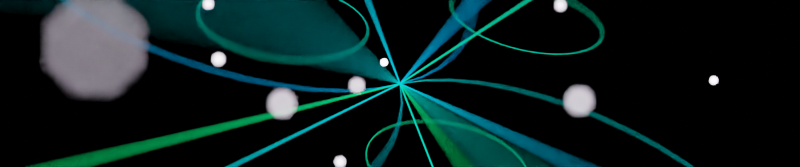 # Source: BGChess.blend  (saved by Blender 2.90.8; exported with 4.5.12 LTS)
import bpy
from mathutils import Matrix  # noqa: F401  (used for matrix-valued properties, if any)

bpy.ops.wm.read_factory_settings(use_empty=True)
scene = bpy.context.scene
scene.name = 'Scene'

# ---- collections
col_collection = bpy.data.collections.new('Collection'); scene.collection.children.link(col_collection)
col_dots = bpy.data.collections.new('Dots'); scene.collection.children.link(col_dots)

# ---- materials (node trees are filled in below, after node groups)
mat_muon = bpy.data.materials.new('Muon')
mat_material_002 = bpy.data.materials.new('Material.002')

# ---- material node trees
mat_muon.use_nodes = True; mat_muon.node_tree.nodes.clear()
_N = mat_muon.node_tree.nodes; _L = mat_muon.node_tree.links
n0 = _N.new('ShaderNodeOutputMaterial'); n0.name = 'Material Output'; n0.location = (500, 300)
n1 = _N.new('ShaderNodeValToRGB'); n1.name = 'ColorRamp'; n1.location = (-40, 98)
while len(n1.color_ramp.elements) > 1: n1.color_ramp.elements.remove(n1.color_ramp.elements[-1])
n1.color_ramp.elements[0].position = 0.0; n1.color_ramp.elements[0].color = (0.002547, 0.7455, 0.1437, 1.0)
_e = n1.color_ramp.elements.new(1.0); _e.color = (0.0007261, 0.4685, 1.0, 1.0)
n2 = _N.new('ShaderNodeObjectInfo'); n2.name = 'Object Info'; n2.location = (-347, 77)
n3 = _N.new('ShaderNodeEmission'); n3.name = 'Emission'; n3.location = (280, 190)
n3.inputs[1].default_value = 2.0
_L.new(n1.outputs[0], n3.inputs[0])
_L.new(n2.outputs[5], n1.inputs[0])
_L.new(n3.outputs[0], n0.inputs[0])
n0.is_active_output = True
mat_material_002.use_nodes = True; mat_material_002.node_tree.nodes.clear()
_N = mat_material_002.node_tree.nodes; _L = mat_material_002.node_tree.links
n0 = _N.new('ShaderNodeObjectInfo'); n0.name = 'Object Info'; n0.location = (-280, 270)
n1 = _N.new('ShaderNodeOutputMaterial'); n1.name = 'Material Output'; n1.location = (584, 301)
n2 = _N.new('ShaderNodeEmission'); n2.name = 'Emission'; n2.location = (300, 234)
n2.inputs[1].default_value = 9.0
n3 = _N.new('ShaderNodeValToRGB'); n3.name = 'ColorRamp'; n3.location = (-51, 218)
while len(n3.color_ramp.elements) > 1: n3.color_ramp.elements.remove(n3.color_ramp.elements[-1])
n3.color_ramp.elements[0].position = 0.0; n3.color_ramp.elements[0].color = (0.9843, 1.0, 0.6437, 1.0)
_e = n3.color_ramp.elements.new(1.0); _e.color = (0.9242, 0.8226, 1.0, 1.0)
_L.new(n2.outputs[0], n1.inputs[0])
_L.new(n0.outputs[1], n3.inputs[0])
_L.new(n3.outputs[0], n2.inputs[0])
n1.is_active_output = True

# ---- world
world_world = bpy.data.worlds.new('World'); scene.world = world_world
world_world.use_nodes = True; world_world.node_tree.nodes.clear()
_N = world_world.node_tree.nodes; _L = world_world.node_tree.links
n0 = _N.new('ShaderNodeOutputWorld'); n0.name = 'World Output'; n0.location = (300, 300)
n1 = _N.new('ShaderNodeBackground'); n1.name = 'Background'; n1.location = (10, 300)
n1.inputs[0].default_value = (0.0, 0.0, 0.0, 1.0)
_L.new(n1.outputs[0], n0.inputs[0])
n0.is_active_output = True
world_world.color = (0.05088, 0.05088, 0.05088)
world_world.use_sun_shadow = False
world_world.sun_shadow_jitter_overblur = 0.0

# ---- cameras
cam_camera = bpy.data.cameras.new('Camera')
cam_camera.clip_end = 100.0
cam_camera.ortho_scale = 7.314
cam_camera.dof.use_dof = True
cam_camera.dof.aperture_fstop = 0.1
cam_camera.dof.aperture_blades = 8

# ---- lights
light_light = bpy.data.lights.new('Light', 'POINT')
light_light.transmission_factor = 0.0
light_light.energy = 1000.0
light_light.shadow_soft_size = 0.1
light_light.shadow_maximum_resolution = 0.006
light_light.use_absolute_resolution = True

# ---- meshes
me_sphere = bpy.data.meshes.new('Sphere')
me_sphere.from_pydata([(0.0, 0.01, -0.01732), (0.007071, 0.007071, 0.01732), (0.01225, 0.01225, 0.01), (0.01414, 0.01414, -8.742e-10), (0.01225, 0.01225, -0.01), (0.007071, 0.007071, -0.01732), (0.01, 3.213e-09, 0.01732), (0.01732, 3.678e-09, 0.01), (0.02, 2.747e-09, -8.742e-10), (0.01732, 3.678e-09, -0.01), (0.01, 3.213e-09, -0.01732), (0.007071, -0.007071, 0.01732), (0.01225, -0.01225, 0.01), (0.01414, -0.01414, -8.742e-10), (0.01225, -0.01225, -0.01), (0.007071, -0.007071, -0.01732), (-2.728e-10, -0.01, 0.01732), (6.586e-10, -0.01732, 0.01), (6.586e-10, -0.02, -8.742e-10), (6.586e-10, -0.01732, -0.01), (1.929e-10, -0.01, -0.01732), (-0.007071, -0.007071, 0.01732), (-0.01225, -0.01225, 0.01), (-0.01414, -0.01414, -8.742e-10), (-0.01225, -0.01225, -0.01), (-0.007071, -0.007071, -0.01732), (-0.01, 2.747e-09, 0.01732), (-0.01732, 1.816e-09, 0.01), (-0.02, 1.816e-09, -8.742e-10), (-0.01732, 1.816e-09, -0.01), (-0.01, 3.213e-09, -0.01732), (-0.007071, 0.007071, 0.01732), (-0.01225, 0.01225, 0.01), (-0.01414, 0.01414, -8.742e-10), (-0.01225, 0.01225, -0.01), (-0.007071, 0.007071, -0.01732), (0.0, 5.551e-17, 0.02), (-2.728e-10, 0.01, 0.01732), (-1.204e-09, 0.01732, 0.01), (-2.135e-09, 0.02, -8.742e-10), (-1.204e-09, 0.01732, -0.01), (0.0, 3.02e-09, -0.02)], [], [(41, 0, 5), (40, 39, 3, 4), (38, 37, 1, 2), (0, 40, 4, 5), (39, 38, 2, 3), (37, 36, 1), (4, 3, 8, 9), (2, 1, 6, 7), (5, 4, 9, 10), (3, 2, 7, 8), (1, 36, 6), (41, 5, 10), (7, 6, 11, 12), (10, 9, 14, 15), (8, 7, 12, 13), (6, 36, 11), (41, 10, 15), (9, 8, 13, 14), (15, 14, 19, 20), (13, 12, 17, 18), (11, 36, 16), (41, 15, 20), (14, 13, 18, 19), (12, 11, 16, 17), (20, 19, 24, 25), (18, 17, 22, 23), (16, 36, 21), (41, 20, 25), (19, 18, 23, 24), (17, 16, 21, 22), (25, 24, 29, 30), (23, 22, 27, 28), (21, 36, 26), (41, 25, 30), (24, 23, 28, 29), (22, 21, 26, 27), (30, 29, 34, 35), (28, 27, 32, 33), (26, 36, 31), (41, 30, 35), (29, 28, 33, 34), (27, 26, 31, 32), (33, 32, 38, 39), (31, 36, 37), (41, 35, 0), (34, 33, 39, 40), (32, 31, 37, 38), (35, 34, 40, 0)])
_uv = me_sphere.uv_layers.new(name='UVMap')
_uv.uv.foreach_set('vector', [0.6875, 0.0, 0.75, 0.1667, 0.625, 0.1667, 0.75, 0.3333, 0.75, 0.5, 0.625, 0.5, 0.625, 0.3333, 0.75, 0.6667, 0.75, 0.8333, 0.625, 0.8333, 0.625, 0.6667, 0.75, 0.1667, 0.75, 0.3333, 0.625, 0.3333, 0.625, 0.1667, 0.75, 0.5, 0.75, 0.6667, 0.625, 0.6667, 0.625, 0.5, 0.75, 0.8333, 0.6875, 1.0, 0.625, 0.8333, 0.625, 0.3333, 0.625, 0.5, 0.5, 0.5, 0.5, 0.3333, 0.625, 0.6667, 0.625, 0.8333, 0.5, 0.8333, 0.5, 0.6667, 0.625, 0.1667, 0.625, 0.3333, 0.5, 0.3333, 0.5, 0.1667, 0.625, 0.5, 0.625, 0.6667, 0.5, 0.6667, 0.5, 0.5, 0.625, 0.8333, 0.5625, 1.0, 0.5, 0.8333, 0.5625, 0.0, 0.625, 0.1667, 0.5, 0.1667, 0.5, 0.6667, 0.5, 0.8333, 0.375, 0.8333, 0.375, 0.6667, 0.5, 0.1667, 0.5, 0.3333, 0.375, 0.3333, 0.375, 0.1667, 0.5, 0.5, 0.5, 0.6667, 0.375, 0.6667, 0.375, 0.5, 0.5, 0.8333, 0.4375, 1.0, 0.375, 0.8333, 0.4375, 0.0, 0.5, 0.1667, 0.375, 0.1667, 0.5, 0.3333, 0.5, 0.5, 0.375, 0.5, 0.375, 0.3333, 0.375, 0.1667, 0.375, 0.3333, 0.25, 0.3333, 0.25, 0.1667, 0.375, 0.5, 0.375, 0.6667, 0.25, 0.6667, 0.25, 0.5, 0.375, 0.8333, 0.3125, 1.0, 0.25, 0.8333, 0.3125, 0.0, 0.375, 0.1667, 0.25, 0.1667, 0.375, 0.3333, 0.375, 0.5, 0.25, 0.5, 0.25, 0.3333, 0.375, 0.6667, 0.375, 0.8333, 0.25, 0.8333, 0.25, 0.6667, 0.25, 0.1667, 0.25, 0.3333, 0.125, 0.3333, 0.125, 0.1667, 0.25, 0.5, 0.25, 0.6667, 0.125, 0.6667, 0.125, 0.5, 0.25, 0.8333, 0.1875, 1.0, 0.125, 0.8333, 0.1875, 0.0, 0.25, 0.1667, 0.125, 0.1667, 0.25, 0.3333, 0.25, 0.5, 0.125, 0.5, 0.125, 0.3333, 0.25, 0.6667, 0.25, 0.8333, 0.125, 0.8333, 0.125, 0.6667, 0.125, 0.1667, 0.125, 0.3333, 0.0, 0.3333, 0.0, 0.1667, 0.125, 0.5, 0.125, 0.6667, 0.0, 0.6667, 0.0, 0.5, 0.125, 0.8333, 0.0625, 1.0, 0.0, 0.8333, 0.0625, 0.0, 0.125, 0.1667, 0.0, 0.1667, 0.125, 0.3333, 0.125, 0.5, 0.0, 0.5, 0.0, 0.3333, 0.125, 0.6667, 0.125, 0.8333, 0.0, 0.8333, 0.0, 0.6667, 1.0, 0.1667, 1.0, 0.3333, 0.875, 0.3333, 0.875, 0.1667, 1.0, 0.5, 1.0, 0.6667, 0.875, 0.6667, 0.875, 0.5, 1.0, 0.8333, 0.9375, 1.0, 0.875, 0.8333, 0.9375, 0.0, 1.0, 0.1667, 0.875, 0.1667, 1.0, 0.3333, 1.0, 0.5, 0.875, 0.5, 0.875, 0.3333, 1.0, 0.6667, 1.0, 0.8333, 0.875, 0.8333, 0.875, 0.6667, 0.875, 0.5, 0.875, 0.6667, 0.75, 0.6667, 0.75, 0.5, 0.875, 0.8333, 0.8125, 1.0, 0.75, 0.8333, 0.8125, 0.0, 0.875, 0.1667, 0.75, 0.1667, 0.875, 0.3333, 0.875, 0.5, 0.75, 0.5, 0.75, 0.3333, 0.875, 0.6667, 0.875, 0.8333, 0.75, 0.8333, 0.75, 0.6667, 0.875, 0.1667, 0.875, 0.3333, 0.75, 0.3333, 0.75, 0.1667])
me_sphere.materials.append(mat_material_002)
me_sphere.use_remesh_fix_poles = True
me_sphere.use_remesh_preserve_attributes = False
me_sphere.use_mirror_vertex_groups = False
me_sphere.update()

# ---- curves / text
cu_beziercurve_001 = bpy.data.curves.new('BezierCurve.001', 'CURVE')
cu_beziercurve_001.dimensions = '3D'
_sp = cu_beziercurve_001.splines.new('BEZIER'); _sp.bezier_points.add(1)
_sp.bezier_points.foreach_set('co', [-1.783, -0.2511, 0.2114, 0.0, 0.0, -1.49e-08])
_sp.bezier_points.foreach_set('handle_left', [-2.378, -0.3348, 0.2819, -0.5944, -0.08371, 0.07048])
_sp.bezier_points.foreach_set('handle_right', [-1.189, -0.1674, 0.141, 0.5944, 0.08371, -0.07048])
for _p, _l, _r in zip(_sp.bezier_points, ['VECTOR', 'VECTOR'], ['VECTOR', 'VECTOR']): _p.handle_left_type = _l; _p.handle_right_type = _r
_sp.order_u = 0
_sp.order_v = 0
cu_beziercurve_001.materials.append(mat_muon)
cu_beziercurve_001.use_path = True
cu_beziercurve_001.use_path_clamp = True
cu_beziercurve_001.bevel_depth = 0.001
cu_beziercurve_001.fill_mode = 'FULL'
cu_beziercircle_001 = bpy.data.curves.new('BezierCircle.001', 'CURVE')
cu_beziercircle_001.dimensions = '3D'
_sp = cu_beziercircle_001.splines.new('BEZIER'); _sp.bezier_points.add(3)
_sp.bezier_points.foreach_set('co', [-0.4418, 3.327e-08, 2.08e-09, 6.655e-08, 0.4418, 2.08e-09, 0.4418, 3.327e-08, 2.08e-09, 6.655e-08, -0.4418, 2.08e-09])
_sp.bezier_points.foreach_set('handle_left', [-0.4418, -0.2439, 2.08e-09, -0.2439, 0.4418, 2.08e-09, 0.4418, 0.2439, 2.08e-09, 0.2439, -0.4418, 2.08e-09])
_sp.bezier_points.foreach_set('handle_right', [-0.4418, 0.2439, 2.08e-09, 0.2439, 0.4418, 2.08e-09, 0.4418, -0.2439, 2.08e-09, -0.2439, -0.4418, 2.08e-09])
for _p, _l, _r in zip(_sp.bezier_points, ['AUTO', 'AUTO', 'AUTO', 'AUTO'], ['AUTO', 'AUTO', 'AUTO', 'AUTO']): _p.handle_left_type = _l; _p.handle_right_type = _r
_sp.order_u = 0
_sp.order_v = 0
_sp.use_cyclic_u = True
cu_beziercircle_001.materials.append(mat_muon)
cu_beziercircle_001.use_path = True
cu_beziercircle_001.use_path_clamp = True
cu_beziercircle_001.bevel_depth = 0.001
cu_beziercircle_001.fill_mode = 'FULL'
cu_beziercurve_002 = bpy.data.curves.new('BezierCurve.002', 'CURVE')
cu_beziercurve_002.dimensions = '3D'
_sp = cu_beziercurve_002.splines.new('BEZIER'); _sp.bezier_points.add(1)
_sp.bezier_points.foreach_set('co', [0.0, 0.0, 0.0, 2.0, 0.0, 0.0])
_sp.bezier_points.foreach_set('handle_left', [-0.5, -0.5, 0.0, 1.501, 0.4994, 0.0])
_sp.bezier_points.foreach_set('handle_right', [0.5, 0.5, 0.0, 2.499, -0.4994, 0.0])
for _p, _l, _r in zip(_sp.bezier_points, ['ALIGNED', 'ALIGNED'], ['ALIGNED', 'ALIGNED']): _p.handle_left_type = _l; _p.handle_right_type = _r
_sp.order_u = 0
_sp.order_v = 0
cu_beziercurve_002.materials.append(mat_muon)
cu_beziercurve_002.use_path = True
cu_beziercurve_002.use_path_clamp = True
cu_beziercurve_002.bevel_depth = 0.001
cu_beziercurve_002.fill_mode = 'FULL'

# ---- objects
ob_light = bpy.data.objects.new('Light', light_light)
ob_camera = bpy.data.objects.new('Camera', cam_camera)
ob_beziercurve_001 = bpy.data.objects.new('BezierCurve.001', cu_beziercurve_001)
ob_beziercurve_002 = bpy.data.objects.new('BezierCurve.002', cu_beziercurve_001)
ob_beziercurve_003 = bpy.data.objects.new('BezierCurve.003', cu_beziercurve_001)
ob_empty = bpy.data.objects.new('Empty', None)
ob_beziercurve_004 = bpy.data.objects.new('BezierCurve.004', cu_beziercurve_001)
ob_beziercurve_005 = bpy.data.objects.new('BezierCurve.005', cu_beziercurve_001)
ob_beziercurve_006 = bpy.data.objects.new('BezierCurve.006', cu_beziercurve_001)
ob_beziercurve_007 = bpy.data.objects.new('BezierCurve.007', cu_beziercurve_001)
ob_beziercurve_008 = bpy.data.objects.new('BezierCurve.008', cu_beziercurve_001)
ob_beziercurve_009 = bpy.data.objects.new('BezierCurve.009', cu_beziercurve_001)
ob_beziercurve_010 = bpy.data.objects.new('BezierCurve.010', cu_beziercurve_001)
ob_sphere = bpy.data.objects.new('Sphere', me_sphere)
ob_sphere_001 = bpy.data.objects.new('Sphere.001', me_sphere)
ob_sphere_002 = bpy.data.objects.new('Sphere.002', me_sphere)
ob_sphere_003 = bpy.data.objects.new('Sphere.003', me_sphere)
ob_sphere_004 = bpy.data.objects.new('Sphere.004', me_sphere)
ob_sphere_005 = bpy.data.objects.new('Sphere.005', me_sphere)
ob_sphere_006 = bpy.data.objects.new('Sphere.006', me_sphere)
ob_sphere_007 = bpy.data.objects.new('Sphere.007', me_sphere)
ob_sphere_008 = bpy.data.objects.new('Sphere.008', me_sphere)
ob_sphere_009 = bpy.data.objects.new('Sphere.009', me_sphere)
ob_beziercircle = bpy.data.objects.new('BezierCircle', cu_beziercircle_001)
ob_beziercircle_001 = bpy.data.objects.new('BezierCircle.001', cu_beziercircle_001)
ob_beziercircle_002 = bpy.data.objects.new('BezierCircle.002', cu_beziercircle_001)
ob_beziercurve = bpy.data.objects.new('BezierCurve', cu_beziercurve_002)
ob_beziercurve_011 = bpy.data.objects.new('BezierCurve.011', cu_beziercurve_002)
ob_beziercurve_012 = bpy.data.objects.new('BezierCurve.012', cu_beziercurve_002)
ob_beziercurve_013 = bpy.data.objects.new('BezierCurve.013', cu_beziercurve_002)

# ---- transforms, parenting, visibility, modifiers, constraints
ob_light.location = (4.076, 1.005, 5.904)
ob_light.rotation_euler = (0.6503, 0.05522, 1.866)
ob_light.lock_rotations_4d = False
ob_light.empty_display_type = 'ARROWS'
ob_light.color = (0.0, 0.0, 0.0, 0.0)
ob_light.lineart.crease_threshold = 0.0
ob_camera.location = (0.0, -6.0, 1.748e-07)
ob_camera.rotation_euler = (1.571, -0.0, 0.0)
ob_camera.lock_rotations_4d = False
ob_camera.empty_display_type = 'ARROWS'
ob_camera.color = (0.0, 0.0, 0.0, 0.0)
ob_camera.display_type = 'WIRE'
ob_camera.lineart.crease_threshold = 0.0
ob_beziercurve_001.location = (0.0, 0.0, 0.0)
ob_beziercurve_001.rotation_euler = (-2.115, -0.12, -1.504)
ob_beziercurve_001.scale = (-3.153, -3.153, -3.153)
ob_beziercurve_001.lineart.crease_threshold = 0.0
ob_beziercurve_002.location = (0.0, 0.0, 0.0)
ob_beziercurve_002.rotation_euler = (-0.007932, -0.4119, -1.441)
ob_beziercurve_002.scale = (-3.153, -3.153, -3.153)
ob_beziercurve_002.lineart.crease_threshold = 0.0
ob_beziercurve_003.location = (0.0, 0.0, 0.0)
ob_beziercurve_003.rotation_euler = (-2.119, 0.279, 1.485)
ob_beziercurve_003.scale = (-3.153, -3.153, -3.153)
ob_beziercurve_003.lineart.crease_threshold = 0.0
ob_empty.location = (0.0, 0.0, 0.0)
ob_empty.lineart.crease_threshold = 0.0
ob_beziercurve_004.location = (0.0, 0.0, 0.0)
ob_beziercurve_004.rotation_euler = (-0.8769, 0.2474, 2.769)
ob_beziercurve_004.scale = (-3.153, -3.153, -3.153)
ob_beziercurve_004.lineart.crease_threshold = 0.0
ob_beziercurve_005.location = (0.0, 0.0, 0.0)
ob_beziercurve_005.rotation_euler = (-1.692, 0.08415, -2.464)
ob_beziercurve_005.scale = (-3.153, -3.153, -3.153)
ob_beziercurve_005.lineart.crease_threshold = 0.0
ob_beziercurve_006.location = (0.0, 0.0, 0.0)
ob_beziercurve_006.rotation_euler = (-2.206, 0.09151, -1.222)
ob_beziercurve_006.scale = (-3.153, -3.153, -3.153)
ob_beziercurve_006.lineart.crease_threshold = 0.0
ob_beziercurve_007.location = (0.0, 0.0, 0.0)
ob_beziercurve_007.rotation_euler = (1.225, -0.6467, -2.132)
ob_beziercurve_007.scale = (-3.153, -3.153, -3.153)
ob_beziercurve_007.lineart.crease_threshold = 0.0
ob_beziercurve_008.location = (0.0, 0.0, 0.0)
ob_beziercurve_008.rotation_euler = (-3.252, 0.4086, 1.062)
ob_beziercurve_008.scale = (-3.153, -3.153, -3.153)
ob_beziercurve_008.lineart.crease_threshold = 0.0
ob_beziercurve_009.location = (0.0, 0.0, 0.0)
ob_beziercurve_009.rotation_euler = (-2.328, 1.214, 0.6749)
ob_beziercurve_009.scale = (-3.153, -3.153, -3.153)
ob_beziercurve_009.lineart.crease_threshold = 0.0
ob_beziercurve_010.location = (0.0, 0.0, 0.0)
ob_beziercurve_010.rotation_euler = (-1.988, -0.6273, -0.2199)
ob_beziercurve_010.scale = (-3.153, -3.153, -3.153)
ob_beziercurve_010.lineart.crease_threshold = 0.0
ob_sphere.location = (1.755, 0.2153, 0.01915)
ob_sphere.lineart.crease_threshold = 0.0
ob_sphere_001.location = (0.7462, -1.375, -0.07058)
ob_sphere_001.lineart.crease_threshold = 0.0
ob_sphere_002.location = (-0.4929, -1.35, -0.08307)
ob_sphere_002.lineart.crease_threshold = 0.0
ob_sphere_003.location = (-0.8934, -0.5322, 0.1207)
ob_sphere_003.lineart.crease_threshold = 0.0
ob_sphere_004.location = (-1.124, 0.5184, 0.4685)
ob_sphere_004.lineart.crease_threshold = 0.0
ob_sphere_005.location = (-0.2744, 1.095, -0.0111)
ob_sphere_005.lineart.crease_threshold = 0.0
ob_sphere_006.location = (0.9571, 0.6261, 0.4685)
ob_sphere_006.lineart.crease_threshold = 0.0
ob_sphere_007.location = (-0.773, -3.188, 0.09733)
ob_sphere_007.lineart.crease_threshold = 0.0
ob_sphere_008.location = (-0.3541, 0.5663, -0.4622)
ob_sphere_008.lineart.crease_threshold = 0.0
ob_sphere_009.location = (-0.08648, 0.04958, 0.1168)
ob_sphere_009.lineart.crease_threshold = 0.0
ob_beziercircle.location = (0.7298, 0.3997, 0.3809)
ob_beziercircle.rotation_euler = (0.4806, 0.2125, -0.05954)
ob_beziercircle.lineart.crease_threshold = 0.0
ob_beziercircle_001.location = (-0.6043, -0.226, 0.3343)
ob_beziercircle_001.rotation_euler = (0.4806, 0.2125, -0.05954)
ob_beziercircle_001.lineart.crease_threshold = 0.0
ob_beziercircle_002.location = (0.2558, -0.04424, -0.4324)
ob_beziercircle_002.rotation_euler = (0.4806, 0.2125, -0.05954)
ob_beziercircle_002.lineart.crease_threshold = 0.0
ob_beziercurve.location = (0.0, 0.0, 0.0)
ob_beziercurve.rotation_euler = (0.6252, 0.3377, 0.1101)
ob_beziercurve.lineart.crease_threshold = 0.0
ob_beziercurve_011.location = (0.0, 0.0, 0.0)
ob_beziercurve_011.rotation_euler = (-0.6367, 0.3129, -2.207)
ob_beziercurve_011.lineart.crease_threshold = 0.0
ob_beziercurve_012.location = (0.0, 0.0, 0.0)
ob_beziercurve_012.rotation_euler = (-0.6448, -0.2936, -2.969)
ob_beziercurve_012.lineart.crease_threshold = 0.0
ob_beziercurve_013.location = (0.0, 0.0, 0.0)
ob_beziercurve_013.rotation_euler = (-0.4059, 0.5868, -1.69)
ob_beziercurve_013.scale = (-1.0, 1.0, 1.0)
ob_beziercurve_013.lineart.crease_threshold = 0.0
cam_camera.dof.focus_object = ob_empty

# ---- collection membership
col_collection.objects.link(ob_light)
col_collection.objects.link(ob_camera)
col_collection.objects.link(ob_beziercurve_001)
col_collection.objects.link(ob_beziercurve_002)
col_collection.objects.link(ob_beziercurve_003)
col_collection.objects.link(ob_empty)
col_collection.objects.link(ob_beziercurve_004)
col_collection.objects.link(ob_beziercurve_005)
col_collection.objects.link(ob_beziercurve_006)
col_collection.objects.link(ob_beziercurve_007)
col_collection.objects.link(ob_beziercurve_008)
col_collection.objects.link(ob_beziercurve_009)
col_collection.objects.link(ob_beziercurve_010)
col_collection.objects.link(ob_sphere)
col_collection.objects.link(ob_sphere_001)
col_collection.objects.link(ob_sphere_002)
col_collection.objects.link(ob_sphere_003)
col_collection.objects.link(ob_sphere_004)
col_collection.objects.link(ob_sphere_005)
col_collection.objects.link(ob_sphere_006)
col_collection.objects.link(ob_sphere_007)
col_collection.objects.link(ob_sphere_008)
col_collection.objects.link(ob_sphere_009)
col_collection.objects.link(ob_beziercircle)
col_collection.objects.link(ob_beziercircle_001)
col_collection.objects.link(ob_beziercircle_002)
col_collection.objects.link(ob_beziercurve)
col_collection.objects.link(ob_beziercurve_011)
col_collection.objects.link(ob_beziercurve_012)
col_collection.objects.link(ob_beziercurve_013)
col_dots.objects.link(ob_sphere)
col_dots.objects.link(ob_sphere_001)
col_dots.objects.link(ob_sphere_002)
col_dots.objects.link(ob_sphere_003)
col_dots.objects.link(ob_sphere_004)
col_dots.objects.link(ob_sphere_005)
col_dots.objects.link(ob_sphere_006)
col_dots.objects.link(ob_sphere_007)
col_dots.objects.link(ob_sphere_008)
col_dots.objects.link(ob_sphere_009)

# ---- scene / render settings (as saved in the file)
scene.camera = ob_camera
scene.frame_start = 1; scene.frame_end = 250; scene.frame_set(22)
scene.render.engine = 'CYCLES'
scene.render.resolution_x = 3840
scene.render.resolution_y = 800
scene.cycles.use_denoising = False
scene.cycles.samples = 512
scene.cycles.sampling_pattern = 'TABULATED_SOBOL'
scene.cycles.use_adaptive_sampling = False
scene.cycles.use_light_tree = False
scene.view_settings.view_transform = 'Filmic'
bpy.context.view_layer.update()
